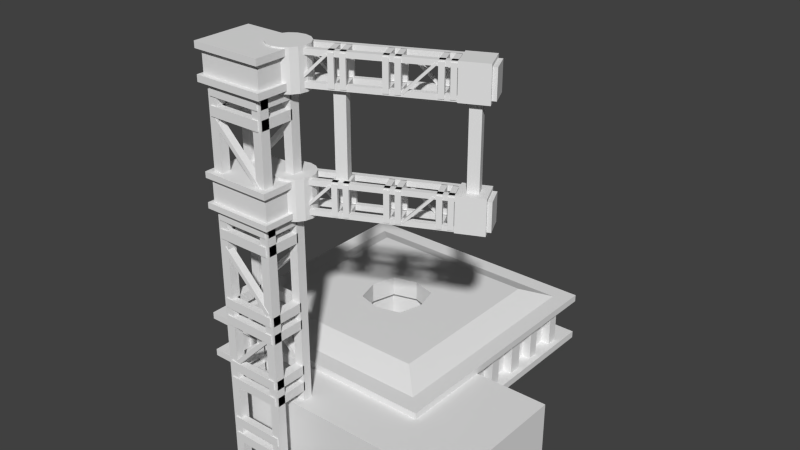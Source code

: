# Source: launchpad.blend  (saved by Blender 2.76.0; exported with 4.5.12 LTS)
import bpy
from mathutils import Matrix  # noqa: F401  (used for matrix-valued properties, if any)

bpy.ops.wm.read_factory_settings(use_empty=True)
scene = bpy.context.scene
scene.name = 'Scene'

# ---- collections
col_collection_1 = bpy.data.collections.new('Collection 1'); scene.collection.children.link(col_collection_1)

# ---- world
world_world = bpy.data.worlds.new('World'); scene.world = world_world
world_world.color = (0.05088, 0.05088, 0.05088)
world_world.use_sun_shadow = False
world_world.sun_shadow_jitter_overblur = 0.0
world_world.cycles.sampling_method = 'MANUAL'
world_world.cycles.sample_map_resolution = 256

# ---- meshes
me_cube_001 = bpy.data.meshes.new('Cube.001')
me_cube_001.from_pydata([(-8.0, -8.0, 2.0), (-8.0, -8.0, 5.131), (-8.0, 8.0, 2.0), (-8.0, 8.0, 5.131), (8.0, -8.0, 2.0), (8.0, -8.0, 5.131), (8.0, 8.0, 2.0), (8.0, 8.0, 5.131), (-8.0, -8.0, 2.44), (-8.0, -8.0, 4.692), (-8.0, 8.0, 4.692), (-8.0, 8.0, 2.44), (8.0, 8.0, 4.692), (8.0, 8.0, 2.44), (8.0, -8.0, 4.692), (8.0, -8.0, 2.44), (-7.06, -7.06, 2.44), (-7.06, -7.06, 4.692), (-7.06, 7.06, 4.692), (-7.06, 7.06, 2.44), (7.06, 7.06, 4.692), (7.06, 7.06, 2.44), (7.06, -7.06, 4.692), (7.06, -7.06, 2.44), (1.456, -7.731, 2.058), (1.456, -7.731, 4.944), (1.456, 7.731, 2.058), (1.456, 7.731, 4.944), (2.452, -7.731, 2.058), (2.452, -7.731, 4.944), (2.452, 7.731, 2.058), (2.452, 7.731, 4.944), (-0.3904, -7.731, 2.058), (-0.3904, -7.731, 4.944), (-0.3904, 7.731, 2.058), (-0.3904, 7.731, 4.944), (0.2608, -7.731, 2.058), (0.2608, -7.731, 4.944), (0.2608, 7.731, 2.058), (0.2608, 7.731, 4.944), (-5.893, 7.731, 4.944), (-5.893, 7.731, 2.058), (-5.893, -7.731, 4.944), (-5.893, -7.731, 2.058), (-6.544, 7.731, 4.944), (-6.544, 7.731, 2.058), (-6.544, -7.731, 4.944), (-6.544, -7.731, 2.058), (3.61, -7.731, 2.058), (3.61, -7.731, 4.944), (3.61, 7.731, 2.058), (3.61, 7.731, 4.944), (4.261, -7.731, 2.058), (4.261, -7.731, 4.944), (4.261, 7.731, 2.058), (4.261, 7.731, 4.944), (5.61, -7.731, 2.058), (5.61, -7.731, 4.944), (5.61, 7.731, 2.058), (5.61, 7.731, 4.944), (6.261, -7.731, 2.058), (6.261, -7.731, 4.944), (6.261, 7.731, 2.058), (6.261, 7.731, 4.944), (-4.39, -7.731, 2.058), (-4.39, -7.731, 4.944), (-4.39, 7.731, 2.058), (-4.39, 7.731, 4.944), (-3.739, -7.731, 2.058), (-3.739, -7.731, 4.944), (-3.739, 7.731, 2.058), (-3.739, 7.731, 4.944), (-2.39, -7.731, 2.058), (-2.39, -7.731, 4.944), (-2.39, 7.731, 2.058), (-2.39, 7.731, 4.944), (-1.739, -7.731, 2.058), (-1.739, -7.731, 4.944), (-1.739, 7.731, 2.058), (-1.739, 7.731, 4.944), (-7.84, -1.565, 2.058), (-7.84, -1.565, 4.944), (7.622, -1.565, 2.058), (7.622, -1.565, 4.944), (-7.84, -2.368, 2.058), (-7.84, -2.368, 4.944), (7.622, -2.368, 2.058), (7.622, -2.368, 4.944), (-7.84, 0.2817, 2.058), (-7.84, 0.2817, 4.944), (7.622, 0.2817, 2.058), (7.622, 0.2817, 4.944), (-7.84, -0.3695, 2.058), (-7.84, -0.3695, 4.944), (7.622, -0.3695, 2.058), (7.622, -0.3695, 4.944), (7.622, 5.784, 4.944), (7.622, 5.784, 2.058), (-7.84, 5.784, 4.944), (-7.84, 5.784, 2.058), (7.622, 6.435, 4.944), (7.622, 6.435, 2.058), (-7.84, 6.435, 4.944), (-7.84, 6.435, 2.058), (-7.84, -3.718, 2.058), (-7.84, -3.718, 4.944), (7.622, -3.718, 2.058), (7.622, -3.718, 4.944), (-7.84, -4.37, 2.058), (-7.84, -4.37, 4.944), (7.622, -4.37, 2.058), (7.622, -4.37, 4.944), (-7.84, -5.718, 2.058), (-7.84, -5.718, 4.944), (7.622, -5.718, 2.058), (7.622, -5.718, 4.944), (-7.84, -6.37, 2.058), (-7.84, -6.37, 4.944), (7.622, -6.37, 2.058), (7.622, -6.37, 4.944), (-7.84, 4.282, 2.058), (-7.84, 4.282, 4.944), (7.622, 4.282, 2.058), (7.622, 4.282, 4.944), (-7.84, 3.63, 2.058), (-7.84, 3.63, 4.944), (7.622, 3.63, 2.058), (7.622, 3.63, 4.944), (-7.84, 2.433, 2.058), (-7.84, 2.433, 4.944), (7.622, 2.433, 2.058), (7.622, 2.433, 4.944), (-7.84, 1.63, 2.058), (-7.84, 1.63, 4.944), (7.622, 1.63, 2.058), (7.622, 1.63, 4.944), (-4.417, -4.417, 2.312), (-4.417, -4.417, -0.3118), (-4.417, -5.583, 2.312), (-4.417, -5.583, -0.3118), (-5.583, -4.417, 2.312), (-5.583, -4.417, -0.3118), (-5.583, -5.583, 2.312), (-5.583, -5.583, -0.3118), (-5.573, 6.623, 2.312), (-5.573, 6.623, -0.3118), (-5.573, 5.457, 2.312), (-5.573, 5.457, -0.3118), (-6.738, 6.623, 2.312), (-6.738, 6.623, -0.3118), (-6.738, 5.457, 2.312), (-6.738, 5.457, -0.3118), (5.583, 6.747, 2.312), (5.583, 6.747, -0.3118), (5.583, 5.582, 2.312), (5.583, 5.582, -0.3118), (4.417, 6.747, 2.312), (4.417, 6.747, -0.3118), (4.417, 5.582, 2.312), (4.417, 5.582, -0.3118), (12.58, -2.442, 4.734), (12.58, -2.442, -0.3118), (12.58, -11.1, 4.734), (12.58, -11.1, -0.3118), (-2.578, -2.442, 4.734), (-2.578, -2.442, -0.3118), (-2.578, -11.1, 4.734), (-2.578, -11.1, -0.3118), (5.583, -0.4172, 2.312), (5.583, -0.4172, -0.3118), (5.583, -1.583, 2.312), (5.583, -1.583, -0.3118), (4.417, -0.4172, 2.312), (4.417, -0.4172, -0.3118), (4.417, -1.583, 2.312), (4.417, -1.583, -0.3118), (3.583, -0.4172, 2.312), (3.583, -0.4172, -0.3118), (3.583, -1.583, 2.312), (3.583, -1.583, -0.3118), (2.417, -0.4172, 2.312), (2.417, -0.4172, -0.3118), (2.417, -1.583, 2.312), (2.417, -1.583, -0.3118), (1.52, -1.52, 2.0), (1.52, 1.52, 2.0), (-1.52, -1.52, 2.0), (-1.52, 1.52, 2.0), (3.583, 6.747, 2.312), (3.583, 6.747, -0.3118), (3.583, 5.582, 2.312), (3.583, 5.582, -0.3118), (2.417, 6.747, 2.312), (2.417, 6.747, -0.3118), (2.417, 5.582, 2.312), (2.417, 5.582, -0.3118), (1.583, 6.747, 2.312), (1.583, 6.747, -0.3118), (1.583, 5.582, 2.312), (1.583, 5.582, -0.3118), (0.4172, 6.747, 2.312), (0.4172, 6.747, -0.3118), (0.4172, 5.582, 2.312), (0.4172, 5.582, -0.3118), (-5.573, 4.623, 2.312), (-5.573, 4.623, -0.3118), (-5.573, 3.457, 2.312), (-5.573, 3.457, -0.3118), (-6.738, 4.623, 2.312), (-6.738, 4.623, -0.3118), (-6.738, 3.457, 2.312), (-6.738, 3.457, -0.3118), (-5.573, 2.623, 2.312), (-5.573, 2.623, -0.3118), (-5.573, 1.457, 2.312), (-5.573, 1.457, -0.3118), (-6.738, 2.623, 2.312), (-6.738, 2.623, -0.3118), (-6.738, 1.457, 2.312), (-6.738, 1.457, -0.3118), (-1.512, -1.512, 5.131), (-1.512, 1.512, 5.131), (1.512, 1.512, 5.131), (1.512, -1.512, 5.131), (0.2608, 2.604, 4.944), (0.2608, 2.604, 2.058), (0.2608, -3.01, 4.944), (0.2608, -3.285, 2.058), (2.771, 0.2817, 4.944), (2.771, 0.2817, 2.058), (-0.3904, -2.577, 4.944), (-0.3904, 2.577, 4.944), (-0.3904, 2.577, 2.058), (-0.3904, -2.577, 2.058), (-1.739, 2.577, 4.944), (-1.739, -2.577, 4.944), (-1.739, -2.577, 2.058), (-1.739, 2.577, 2.058), (1.456, -2.577, 4.944), (1.456, 2.577, 4.944), (1.456, 2.577, 2.058), (1.456, -2.577, 2.058), (2.468, 1.63, 4.944), (-2.686, 1.63, 4.944), (-2.686, 1.63, 2.058), (2.468, 1.63, 2.058), (2.468, -0.3695, 4.944), (-2.686, -0.3695, 4.944), (-2.686, -0.3695, 2.058), (2.468, -0.3695, 2.058), (-3.004, 0.2817, 2.058), (-3.004, 0.2817, 4.944), (-2.578, -1.565, 4.944), (2.576, -1.565, 4.944), (2.576, -1.565, 2.058), (-2.578, -1.565, 2.058), (1.517, -1.517, 2.586), (1.514, -1.514, 4.545), (1.517, 1.517, 2.586), (1.514, 1.514, 4.545), (-1.517, -1.517, 2.586), (-1.514, -1.514, 4.545), (-1.517, 1.517, 2.586), (-1.514, 1.514, 4.545), (1.788, -1.788, 2.586), (1.785, -1.785, 4.545), (1.788, 1.788, 2.586), (1.785, 1.785, 4.545), (-1.788, -1.788, 2.586), (-1.785, -1.785, 4.545), (-1.788, 1.788, 2.586), (-1.785, 1.785, 4.545), (-1.316, -10.55, 4.557), (-1.316, -10.55, 23.01), (-1.316, -9.987, 4.557), (-1.316, -9.987, 23.01), (-0.7566, -10.55, 4.557), (-0.7566, -10.55, 23.01), (-0.7566, -9.987, 4.557), (-0.7566, -9.987, 23.01), (1.684, -10.55, 4.557), (1.684, -10.55, 23.01), (1.684, -9.987, 4.557), (1.684, -9.987, 23.01), (2.243, -10.55, 4.557), (2.243, -10.55, 23.01), (2.243, -9.987, 4.557), (2.243, -9.987, 23.01), (-1.316, -12.55, -0.2554), (-1.316, -12.55, 23.01), (-1.316, -11.99, -0.2554), (-1.316, -11.99, 23.01), (-0.7566, -12.55, -0.2554), (-0.7566, -12.55, 23.01), (-0.7566, -11.99, -0.2554), (-0.7566, -11.99, 23.01), (1.684, -12.55, -0.2554), (1.684, -12.55, 23.01), (1.684, -11.99, -0.2554), (1.684, -11.99, 23.01), (2.243, -12.55, -0.2554), (2.243, -12.55, 23.01), (2.243, -11.99, -0.2554), (2.243, -11.99, 23.01), (-1.316, -10.47, 5.359), (-1.316, -12.47, 5.359), (-1.316, -10.47, 5.918), (-1.316, -12.47, 5.918), (-0.7566, -10.47, 5.359), (-0.7566, -12.47, 5.359), (-0.7566, -10.47, 5.918), (-0.7566, -12.47, 5.918), (1.684, -10.47, 5.359), (1.684, -12.47, 5.359), (1.684, -10.47, 5.918), (1.684, -12.47, 5.918), (2.243, -10.47, 5.359), (2.243, -12.47, 5.359), (2.243, -10.47, 5.918), (2.243, -12.47, 5.918), (-1.316, -10.47, 6.415), (-1.316, -12.47, 6.415), (-1.316, -10.47, 6.974), (-1.316, -12.47, 6.974), (-0.7566, -10.47, 6.415), (-0.7566, -12.47, 6.415), (-0.7566, -10.47, 6.974), (-0.7566, -12.47, 6.974), (1.684, -10.47, 6.415), (1.684, -12.47, 6.415), (1.684, -10.47, 6.974), (1.684, -12.47, 6.974), (2.243, -10.47, 6.415), (2.243, -12.47, 6.415), (2.243, -10.47, 6.974), (2.243, -12.47, 6.974), (-1.316, -10.47, 9.299), (-1.316, -12.47, 9.299), (-1.316, -10.47, 9.858), (-1.316, -12.47, 9.858), (-0.7566, -10.47, 9.299), (-0.7566, -12.47, 9.299), (-0.7566, -10.47, 9.858), (-0.7566, -12.47, 9.858), (1.684, -10.47, 9.299), (1.684, -12.47, 9.299), (1.684, -10.47, 9.858), (1.684, -12.47, 9.858), (2.243, -10.47, 9.299), (2.243, -12.47, 9.299), (2.243, -10.47, 9.858), (2.243, -12.47, 9.858), (-1.316, -10.47, 10.36), (-1.316, -12.47, 10.36), (-1.316, -10.47, 10.91), (-1.316, -12.47, 10.91), (-0.7566, -10.47, 10.36), (-0.7566, -12.47, 10.36), (-0.7566, -10.47, 10.91), (-0.7566, -12.47, 10.91), (1.684, -10.47, 10.36), (1.684, -12.47, 10.36), (1.684, -10.47, 10.91), (1.684, -12.47, 10.91), (2.243, -10.47, 10.36), (2.243, -12.47, 10.36), (2.243, -10.47, 10.91), (2.243, -12.47, 10.91), (-1.316, -10.47, 14.46), (-1.316, -12.47, 14.46), (-1.316, -10.47, 15.02), (-1.316, -12.47, 15.02), (-0.7566, -10.47, 14.46), (-0.7566, -12.47, 14.46), (-0.7566, -10.47, 15.02), (-0.7566, -12.47, 15.02), (1.684, -10.47, 14.46), (1.684, -12.47, 14.46), (1.684, -10.47, 15.02), (1.684, -12.47, 15.02), (2.243, -10.47, 14.46), (2.243, -12.47, 14.46), (2.243, -10.47, 15.02), (2.243, -12.47, 15.02), (-1.316, -10.47, 15.51), (-1.316, -12.47, 15.51), (-1.316, -10.47, 16.07), (-1.316, -12.47, 16.07), (-0.7566, -10.47, 15.51), (-0.7566, -12.47, 15.51), (-0.7566, -10.47, 16.07), (-0.7566, -12.47, 16.07), (1.684, -10.47, 15.51), (1.684, -12.47, 15.51), (1.684, -10.47, 16.07), (1.684, -12.47, 16.07), (2.243, -10.47, 15.51), (2.243, -12.47, 15.51), (2.243, -10.47, 16.07), (2.243, -12.47, 16.07), (-1.157, -12.62, 5.359), (2.085, -12.62, 5.359), (-1.157, -12.62, 5.918), (2.085, -12.62, 5.918), (-1.157, -12.2, 5.359), (2.085, -12.2, 5.359), (-1.157, -12.2, 5.918), (2.085, -12.2, 5.918), (-1.157, -10.34, 5.359), (2.085, -10.34, 5.359), (-1.157, -10.34, 5.918), (2.085, -10.34, 5.918), (-1.157, -9.91, 5.359), (2.085, -9.91, 5.359), (-1.157, -9.91, 5.918), (2.085, -9.91, 5.918), (-1.157, -12.62, 6.415), (2.085, -12.62, 6.415), (-1.157, -12.62, 6.974), (2.085, -12.62, 6.974), (-1.157, -12.2, 6.415), (2.085, -12.2, 6.415), (-1.157, -12.2, 6.974), (2.085, -12.2, 6.974), (-1.157, -10.34, 6.415), (2.085, -10.34, 6.415), (-1.157, -10.34, 6.974), (2.085, -10.34, 6.974), (-1.157, -9.91, 6.415), (2.085, -9.91, 6.415), (-1.157, -9.91, 6.974), (2.085, -9.91, 6.974), (-1.157, -12.62, 9.296), (2.085, -12.62, 9.296), (-1.157, -12.62, 9.855), (2.085, -12.62, 9.855), (-1.157, -12.2, 9.296), (2.085, -12.2, 9.296), (-1.157, -12.2, 9.855), (2.085, -12.2, 9.855), (-1.157, -10.34, 9.296), (2.085, -10.34, 9.296), (-1.157, -10.34, 9.855), (2.085, -10.34, 9.855), (-1.157, -9.91, 9.296), (2.085, -9.91, 9.296), (-1.157, -9.91, 9.855), (2.085, -9.91, 9.855), (-1.157, -12.62, 10.35), (2.085, -12.62, 10.35), (-1.157, -12.62, 10.91), (2.085, -12.62, 10.91), (-1.157, -12.2, 10.35), (2.085, -12.2, 10.35), (-1.157, -12.2, 10.91), (2.085, -12.2, 10.91), (-1.157, -10.34, 10.35), (2.085, -10.34, 10.35), (-1.157, -10.34, 10.91), (2.085, -10.34, 10.91), (-1.157, -9.91, 10.35), (2.085, -9.91, 10.35), (-1.157, -9.91, 10.91), (2.085, -9.91, 10.91), (-1.157, -12.62, 14.45), (2.085, -12.62, 14.45), (-1.157, -12.62, 15.01), (2.085, -12.62, 15.01), (-1.157, -12.2, 14.45), (2.085, -12.2, 14.45), (-1.157, -12.2, 15.01), (2.085, -12.2, 15.01), (-1.157, -10.34, 14.45), (2.085, -10.34, 14.45), (-1.157, -10.34, 15.01), (2.085, -10.34, 15.01), (-1.157, -9.91, 14.45), (2.085, -9.91, 14.45), (-1.157, -9.91, 15.01), (2.085, -9.91, 15.01), (-1.157, -12.62, 15.51), (2.085, -12.62, 15.51), (-1.157, -12.62, 16.07), (2.085, -12.62, 16.07), (-1.157, -12.2, 15.51), (2.085, -12.2, 15.51), (-1.157, -12.2, 16.07), (2.085, -12.2, 16.07), (-1.157, -10.34, 15.51), (2.085, -10.34, 15.51), (-1.157, -10.34, 16.07), (2.085, -10.34, 16.07), (-1.157, -9.91, 15.51), (2.085, -9.91, 15.51), (-1.157, -9.91, 16.07), (2.085, -9.91, 16.07), (-1.092, -10.34, 9.533), (1.799, -10.34, 6.642), (-0.8386, -10.34, 9.644), (2.053, -10.34, 6.753), (-1.092, -9.91, 9.533), (1.799, -9.91, 6.642), (-0.8386, -9.91, 9.644), (2.053, -9.91, 6.753), (1.871, -12.58, 9.715), (-1.02, -12.58, 6.824), (1.981, -12.58, 9.462), (-0.9101, -12.58, 6.571), (1.871, -12.16, 9.715), (-1.02, -12.16, 6.824), (1.981, -12.16, 9.462), (-0.9101, -12.16, 6.571), (1.871, -12.16, 10.9), (-1.02, -12.16, 13.79), (1.981, -12.16, 11.15), (-0.9101, -12.16, 14.04), (1.871, -12.58, 10.9), (-1.02, -12.58, 13.79), (1.981, -12.58, 11.15), (-0.9101, -12.58, 14.04), (2.053, -9.91, 13.86), (-0.8386, -9.91, 10.97), (1.799, -9.91, 13.97), (-1.092, -9.91, 11.08), (2.053, -10.34, 13.86), (-0.8386, -10.34, 10.97), (1.799, -10.34, 13.97), (-1.092, -10.34, 11.08), (-1.316, -10.47, 21.16), (-1.316, -12.47, 21.16), (-1.316, -10.47, 21.72), (-1.316, -12.47, 21.72), (-0.7566, -10.47, 21.16), (-0.7566, -12.47, 21.16), (-0.7566, -10.47, 21.72), (-0.7566, -12.47, 21.72), (1.684, -10.47, 21.16), (1.684, -12.47, 21.16), (1.684, -10.47, 21.72), (1.684, -12.47, 21.72), (2.243, -10.47, 21.16), (2.243, -12.47, 21.16), (2.243, -10.47, 21.72), (2.243, -12.47, 21.72), (-1.316, -10.47, 22.22), (-1.316, -12.47, 22.22), (-1.316, -10.47, 22.78), (-1.316, -12.47, 22.78), (-0.7566, -10.47, 22.22), (-0.7566, -12.47, 22.22), (-0.7566, -10.47, 22.78), (-0.7566, -12.47, 22.78), (1.684, -10.47, 22.22), (1.684, -12.47, 22.22), (1.684, -10.47, 22.78), (1.684, -12.47, 22.78), (2.243, -10.47, 22.22), (2.243, -12.47, 22.22), (2.243, -10.47, 22.78), (2.243, -12.47, 22.78), (-1.157, -12.62, 21.15), (2.085, -12.62, 21.15), (-1.157, -12.62, 21.71), (2.085, -12.62, 21.71), (-1.157, -12.2, 21.15), (2.085, -12.2, 21.15), (-1.157, -12.2, 21.71), (2.085, -12.2, 21.71), (-1.157, -10.34, 21.15), (2.085, -10.34, 21.15), (-1.157, -10.34, 21.71), (2.085, -10.34, 21.71), (-1.157, -9.91, 21.15), (2.085, -9.91, 21.15), (-1.157, -9.91, 21.71), (2.085, -9.91, 21.71), (-1.157, -12.62, 22.21), (2.085, -12.62, 22.21), (-1.157, -12.62, 22.77), (2.085, -12.62, 22.77), (-1.157, -12.2, 22.21), (2.085, -12.2, 22.21), (-1.157, -12.2, 22.77), (2.085, -12.2, 22.77), (-1.157, -10.34, 22.21), (2.085, -10.34, 22.21), (-1.157, -10.34, 22.77), (2.085, -10.34, 22.77), (-1.157, -9.91, 22.21), (2.085, -9.91, 22.21), (-1.157, -9.91, 22.77), (2.085, -9.91, 22.77), (1.871, -12.16, 17.93), (-1.02, -12.16, 20.82), (1.981, -12.16, 18.18), (-0.9101, -12.16, 21.07), (1.871, -12.58, 17.93), (-1.02, -12.58, 20.82), (1.981, -12.58, 18.18), (-0.9101, -12.58, 21.07), (2.053, -9.91, 20.89), (-0.8386, -9.91, 18.0), (1.799, -9.91, 21.0), (-1.092, -9.91, 18.11), (2.053, -10.34, 20.89), (-0.8386, -10.34, 18.0), (1.799, -10.34, 21.0), (-1.092, -10.34, 18.11), (1.952, -9.596, 18.17), (9.275, -6.16, 18.17), (1.822, -9.32, 18.17), (9.145, -5.884, 18.17), (1.952, -9.596, 17.86), (9.275, -6.16, 17.86), (1.822, -9.32, 17.86), (9.145, -5.884, 17.86), (1.952, -9.596, 16.53), (9.275, -6.16, 16.53), (1.822, -9.32, 16.53), (9.145, -5.884, 16.53), (1.952, -9.596, 16.23), (9.275, -6.16, 16.23), (1.822, -9.32, 16.23), (9.145, -5.884, 16.23), (2.415, -10.58, 18.17), (9.738, -7.148, 18.17), (2.286, -10.31, 18.17), (9.609, -6.872, 18.17), (2.415, -10.58, 17.86), (9.738, -7.148, 17.86), (2.286, -10.31, 17.86), (9.609, -6.872, 17.86), (2.415, -10.58, 16.53), (9.738, -7.148, 16.53), (2.286, -10.31, 16.53), (9.609, -6.872, 16.53), (2.415, -10.58, 16.23), (9.738, -7.148, 16.23), (2.286, -10.31, 16.23), (9.609, -6.872, 16.23), (3.584, -8.785, 18.17), (4.047, -9.773, 18.17), (3.86, -8.656, 18.17), (4.323, -9.643, 18.17), (3.584, -8.785, 17.86), (4.047, -9.773, 17.86), (3.86, -8.656, 17.86), (4.323, -9.643, 17.86), (3.584, -8.785, 16.53), (4.047, -9.773, 16.53), (3.86, -8.656, 16.53), (4.323, -9.643, 16.53), (3.584, -8.785, 16.23), (4.047, -9.773, 16.23), (3.86, -8.656, 16.23), (4.323, -9.643, 16.23), (4.106, -8.541, 18.17), (4.569, -9.528, 18.17), (4.382, -8.411, 18.17), (4.845, -9.399, 18.17), (4.106, -8.541, 17.86), (4.569, -9.528, 17.86), (4.382, -8.411, 17.86), (4.845, -9.399, 17.86), (4.106, -8.541, 16.53), (4.569, -9.528, 16.53), (4.382, -8.411, 16.53), (4.845, -9.399, 16.53), (4.106, -8.541, 16.23), (4.569, -9.528, 16.23), (4.382, -8.411, 16.23), (4.845, -9.399, 16.23), (5.968, -7.667, 18.17), (6.432, -8.654, 18.17), (6.244, -7.537, 18.17), (6.708, -8.525, 18.17), (5.968, -7.667, 17.86), (6.432, -8.654, 17.86), (6.244, -7.537, 17.86), (6.708, -8.525, 17.86), (5.968, -7.667, 16.53), (6.432, -8.654, 16.53), (6.244, -7.537, 16.53), (6.708, -8.525, 16.53), (5.968, -7.667, 16.23), (6.432, -8.654, 16.23), (6.244, -7.537, 16.23), (6.708, -8.525, 16.23), (6.49, -7.422, 18.17), (6.953, -8.41, 18.17), (6.766, -7.293, 18.17), (7.229, -8.28, 18.17), (6.49, -7.422, 17.86), (6.953, -8.41, 17.86), (6.766, -7.293, 17.86), (7.229, -8.28, 17.86), (6.49, -7.422, 16.53), (6.953, -8.41, 16.53), (6.766, -7.293, 16.53), (7.229, -8.28, 16.53), (6.49, -7.422, 16.23), (6.953, -8.41, 16.23), (6.766, -7.293, 16.23), (7.229, -8.28, 16.23), (4.081, -9.848, 18.08), (4.081, -9.848, 16.31), (4.357, -9.719, 18.08), (4.357, -9.719, 16.31), (3.982, -9.638, 18.08), (3.982, -9.638, 16.31), (4.258, -9.508, 18.08), (4.258, -9.508, 16.31), (3.551, -8.719, 18.08), (3.551, -8.719, 16.31), (3.827, -8.589, 18.08), (3.827, -8.589, 16.31), (3.453, -8.508, 18.08), (3.453, -8.508, 16.31), (3.729, -8.379, 18.08), (3.729, -8.379, 16.31), (4.603, -9.603, 18.08), (4.603, -9.603, 16.31), (4.879, -9.474, 18.08), (4.879, -9.474, 16.31), (4.504, -9.393, 18.08), (4.504, -9.393, 16.31), (4.78, -9.263, 18.08), (4.78, -9.263, 16.31), (4.073, -8.474, 18.08), (4.073, -8.474, 16.31), (4.349, -8.344, 18.08), (4.349, -8.344, 16.31), (3.974, -8.264, 18.08), (3.974, -8.264, 16.31), (4.25, -8.134, 18.08), (4.25, -8.134, 16.31), (6.463, -8.731, 18.08), (6.463, -8.731, 16.31), (6.739, -8.601, 18.08), (6.739, -8.601, 16.31), (6.364, -8.52, 18.08), (6.364, -8.52, 16.31), (6.64, -8.391, 18.08), (6.64, -8.391, 16.31), (5.933, -7.601, 18.08), (5.933, -7.601, 16.31), (6.209, -7.472, 18.08), (6.209, -7.472, 16.31), (5.835, -7.391, 18.08), (5.835, -7.391, 16.31), (6.111, -7.261, 18.08), (6.111, -7.261, 16.31), (6.985, -8.486, 18.08), (6.985, -8.486, 16.31), (7.261, -8.356, 18.08), (7.261, -8.356, 16.31), (6.886, -8.275, 18.08), (6.886, -8.275, 16.31), (7.162, -8.146, 18.08), (7.162, -8.146, 16.31), (6.455, -7.356, 18.08), (6.455, -7.356, 16.31), (6.731, -7.227, 18.08), (6.731, -7.227, 16.31), (6.356, -7.146, 18.08), (6.356, -7.146, 16.31), (6.632, -7.017, 18.08), (6.632, -7.017, 16.31), (2.447, -10.33, 16.43), (3.874, -9.665, 18.01), (2.572, -10.28, 16.37), (3.999, -9.606, 17.94), (2.546, -10.55, 16.43), (3.973, -9.875, 18.01), (2.671, -10.49, 16.37), (4.098, -9.817, 17.94), (3.389, -8.538, 16.33), (1.961, -9.208, 17.91), (3.443, -8.513, 16.47), (2.016, -9.182, 18.04), (3.488, -8.749, 16.33), (2.06, -9.418, 17.91), (3.542, -8.723, 16.47), (2.115, -9.393, 18.04), (8.344, -6.552, 18.17), (8.807, -7.54, 18.17), (8.62, -6.423, 18.17), (9.083, -7.41, 18.17), (8.344, -6.552, 17.86), (8.807, -7.54, 17.86), (8.62, -6.423, 17.86), (9.083, -7.41, 17.86), (8.344, -6.552, 16.53), (8.807, -7.54, 16.53), (8.62, -6.423, 16.53), (9.083, -7.41, 16.53), (8.344, -6.552, 16.23), (8.807, -7.54, 16.23), (8.62, -6.423, 16.23), (9.083, -7.41, 16.23), (8.865, -6.308, 18.17), (9.329, -7.295, 18.17), (9.141, -6.178, 18.17), (9.605, -7.166, 18.17), (8.865, -6.308, 17.86), (9.329, -7.295, 17.86), (9.141, -6.178, 17.86), (9.605, -7.166, 17.86), (8.865, -6.308, 16.53), (9.329, -7.295, 16.53), (9.141, -6.178, 16.53), (9.605, -7.166, 16.53), (8.865, -6.308, 16.23), (9.329, -7.295, 16.23), (9.141, -6.178, 16.23), (9.605, -7.166, 16.23), (8.839, -7.616, 18.08), (8.839, -7.616, 16.31), (9.115, -7.487, 18.08), (9.115, -7.487, 16.31), (8.74, -7.406, 18.08), (8.74, -7.406, 16.31), (9.016, -7.276, 18.08), (9.016, -7.276, 16.31), (8.309, -6.487, 18.08), (8.309, -6.487, 16.31), (8.585, -6.357, 18.08), (8.585, -6.357, 16.31), (8.21, -6.276, 18.08), (8.21, -6.276, 16.31), (8.486, -6.147, 18.08), (8.486, -6.147, 16.31), (9.36, -7.371, 18.08), (9.36, -7.371, 16.31), (9.636, -7.242, 18.08), (9.636, -7.242, 16.31), (9.261, -7.161, 18.08), (9.261, -7.161, 16.31), (9.537, -7.031, 18.08), (9.537, -7.031, 16.31), (8.83, -6.242, 18.08), (8.83, -6.242, 16.31), (9.106, -6.113, 18.08), (9.106, -6.113, 16.31), (8.732, -6.032, 18.08), (8.732, -6.032, 16.31), (9.008, -5.902, 18.08), (9.008, -5.902, 16.31), (7.14, -8.133, 16.43), (8.567, -7.463, 18.01), (7.265, -8.074, 16.37), (8.692, -7.405, 17.94), (7.238, -8.343, 16.43), (8.666, -7.674, 18.01), (7.363, -8.285, 16.37), (8.791, -7.615, 17.94), (8.081, -6.337, 16.33), (6.654, -7.006, 17.91), (8.136, -6.311, 16.47), (6.709, -6.981, 18.04), (8.18, -6.547, 16.33), (6.753, -7.217, 17.91), (8.235, -6.521, 16.47), (6.807, -7.191, 18.04), (-1.627, -12.89, 16.12), (-1.627, -12.89, 18.17), (-1.627, -9.396, 16.12), (-1.627, -9.396, 18.17), (2.555, -12.89, 16.12), (2.555, -12.89, 18.17), (2.555, -9.396, 16.12), (2.555, -9.396, 18.17), (-1.627, -12.89, 22.87), (-1.627, -12.89, 24.92), (-1.627, -9.396, 22.87), (-1.627, -9.396, 24.92), (2.555, -12.89, 22.87), (2.555, -12.89, 24.92), (2.555, -9.396, 22.87), (2.555, -9.396, 24.92), (1.889, -8.971, 25.0), (1.889, -8.971, 22.69), (1.889, -8.971, 15.99), (1.889, -8.971, 18.3), (2.33, -9.059, 15.99), (2.33, -9.059, 18.3), (2.705, -9.309, 15.99), (2.705, -9.309, 18.3), (2.955, -9.683, 15.99), (2.955, -9.683, 18.3), (3.043, -10.12, 15.99), (3.043, -10.12, 18.3), (2.955, -10.57, 15.99), (2.955, -10.57, 18.3), (2.705, -10.94, 15.99), (2.705, -10.94, 18.3), (2.33, -11.19, 15.99), (2.33, -11.19, 18.3), (1.889, -11.28, 15.99), (1.889, -11.28, 18.3), (1.448, -11.19, 15.99), (1.448, -11.19, 18.3), (1.073, -10.94, 15.99), (1.073, -10.94, 18.3), (0.8232, -10.57, 15.99), (0.8232, -10.57, 18.3), (0.7354, -10.12, 15.99), (0.7354, -10.12, 18.3), (0.8232, -9.683, 15.99), (0.8232, -9.683, 18.3), (1.073, -9.309, 15.99), (1.073, -9.309, 18.3), (1.448, -9.059, 15.99), (1.448, -9.059, 18.3), (2.33, -9.059, 22.69), (2.33, -9.059, 25.0), (2.705, -9.309, 22.69), (2.705, -9.309, 25.0), (2.955, -9.683, 22.69), (2.955, -9.683, 25.0), (3.043, -10.12, 22.69), (3.043, -10.12, 25.0), (2.955, -10.57, 22.69), (2.955, -10.57, 25.0), (2.705, -10.94, 22.69), (2.705, -10.94, 25.0), (2.33, -11.19, 22.69), (2.33, -11.19, 25.0), (1.889, -11.28, 22.69), (1.889, -11.28, 25.0), (1.448, -11.19, 22.69), (1.448, -11.19, 25.0), (1.073, -10.94, 22.69), (1.073, -10.94, 25.0), (0.8232, -10.57, 22.69), (0.8232, -10.57, 25.0), (0.7354, -10.12, 22.69), (0.7354, -10.12, 25.0), (0.8232, -9.683, 22.69), (0.8232, -9.683, 25.0), (1.073, -9.309, 22.69), (1.073, -9.309, 25.0), (1.448, -9.059, 22.69), (1.448, -9.059, 25.0), (-1.627, -12.89, 16.46), (-1.627, -12.89, 17.82), (-1.627, -9.396, 17.82), (-1.627, -9.396, 16.46), (2.555, -9.396, 17.82), (2.555, -9.396, 16.46), (2.555, -12.89, 17.82), (2.555, -12.89, 16.46), (-1.627, -12.89, 23.25), (-1.627, -12.89, 24.55), (-1.627, -9.396, 24.55), (-1.627, -9.396, 23.25), (2.555, -9.396, 24.55), (2.555, -9.396, 23.25), (2.555, -12.89, 24.55), (2.555, -12.89, 23.25), (-1.427, -12.64, 16.46), (-1.427, -12.64, 17.82), (-1.427, -9.647, 17.82), (-1.427, -9.647, 16.46), (2.355, -9.647, 17.82), (2.355, -9.647, 16.46), (2.355, -12.64, 17.82), (2.355, -12.64, 16.46), (-1.427, -12.64, 23.25), (-1.427, -12.64, 24.55), (-1.427, -9.647, 24.55), (-1.427, -9.647, 23.25), (2.355, -9.647, 24.55), (2.355, -9.647, 23.25), (2.355, -12.64, 24.55), (2.355, -12.64, 23.25), (1.952, -9.596, 24.86), (9.275, -6.16, 24.86), (1.822, -9.32, 24.86), (9.145, -5.884, 24.86), (1.952, -9.596, 24.55), (9.275, -6.16, 24.55), (1.822, -9.32, 24.55), (9.145, -5.884, 24.55), (1.952, -9.596, 23.22), (9.275, -6.16, 23.22), (1.822, -9.32, 23.22), (9.145, -5.884, 23.22), (1.952, -9.596, 22.91), (9.275, -6.16, 22.91), (1.822, -9.32, 22.91), (9.145, -5.884, 22.91), (2.415, -10.58, 24.86), (9.738, -7.148, 24.86), (2.286, -10.31, 24.86), (9.609, -6.872, 24.86), (2.415, -10.58, 24.55), (9.738, -7.148, 24.55), (2.286, -10.31, 24.55), (9.609, -6.872, 24.55), (2.415, -10.58, 23.22), (9.738, -7.148, 23.22), (2.286, -10.31, 23.22), (9.609, -6.872, 23.22), (2.415, -10.58, 22.91), (9.738, -7.148, 22.91), (2.286, -10.31, 22.91), (9.609, -6.872, 22.91), (3.584, -8.785, 24.86), (4.047, -9.773, 24.86), (3.86, -8.656, 24.86), (4.323, -9.643, 24.86), (3.584, -8.785, 24.55), (4.047, -9.773, 24.55), (3.86, -8.656, 24.55), (4.323, -9.643, 24.55), (3.584, -8.785, 23.22), (4.047, -9.773, 23.22), (3.86, -8.656, 23.22), (4.323, -9.643, 23.22), (3.584, -8.785, 22.91), (4.047, -9.773, 22.91), (3.86, -8.656, 22.91), (4.323, -9.643, 22.91), (4.106, -8.541, 24.86), (4.569, -9.528, 24.86), (4.382, -8.411, 24.86), (4.845, -9.399, 24.86), (4.106, -8.541, 24.55), (4.569, -9.528, 24.55), (4.382, -8.411, 24.55), (4.845, -9.399, 24.55), (4.106, -8.541, 23.22), (4.569, -9.528, 23.22), (4.382, -8.411, 23.22), (4.845, -9.399, 23.22), (4.106, -8.541, 22.91), (4.569, -9.528, 22.91), (4.382, -8.411, 22.91), (4.845, -9.399, 22.91), (5.968, -7.667, 24.86), (6.432, -8.654, 24.86), (6.244, -7.537, 24.86), (6.708, -8.525, 24.86), (5.968, -7.667, 24.55), (6.432, -8.654, 24.55), (6.244, -7.537, 24.55), (6.708, -8.525, 24.55), (5.968, -7.667, 23.22), (6.432, -8.654, 23.22), (6.244, -7.537, 23.22), (6.708, -8.525, 23.22), (5.968, -7.667, 22.91), (6.432, -8.654, 22.91), (6.244, -7.537, 22.91), (6.708, -8.525, 22.91), (6.49, -7.422, 24.86), (6.953, -8.41, 24.86), (6.766, -7.293, 24.86), (7.229, -8.28, 24.86), (6.49, -7.422, 24.55), (6.953, -8.41, 24.55), (6.766, -7.293, 24.55), (7.229, -8.28, 24.55), (6.49, -7.422, 23.22), (6.953, -8.41, 23.22), (6.766, -7.293, 23.22), (7.229, -8.28, 23.22), (6.49, -7.422, 22.91), (6.953, -8.41, 22.91), (6.766, -7.293, 22.91), (7.229, -8.28, 22.91), (4.081, -9.848, 24.77), (4.081, -9.848, 23.0), (4.357, -9.719, 24.77), (4.357, -9.719, 23.0), (3.982, -9.638, 24.77), (3.982, -9.638, 23.0), (4.258, -9.508, 24.77), (4.258, -9.508, 23.0), (3.551, -8.719, 24.77), (3.551, -8.719, 23.0), (3.827, -8.589, 24.77), (3.827, -8.589, 23.0), (3.453, -8.508, 24.77), (3.453, -8.508, 23.0), (3.729, -8.379, 24.77), (3.729, -8.379, 23.0), (4.603, -9.603, 24.77), (4.603, -9.603, 23.0), (4.879, -9.474, 24.77), (4.879, -9.474, 23.0), (4.504, -9.393, 24.77), (4.504, -9.393, 23.0), (4.78, -9.263, 24.77), (4.78, -9.263, 23.0), (4.073, -8.474, 24.77), (4.073, -8.474, 23.0), (4.349, -8.344, 24.77), (4.349, -8.344, 23.0), (3.974, -8.264, 24.77), (3.974, -8.264, 23.0), (4.25, -8.134, 24.77), (4.25, -8.134, 23.0), (6.463, -8.731, 24.77), (6.463, -8.731, 23.0), (6.739, -8.601, 24.77), (6.739, -8.601, 23.0), (6.364, -8.52, 24.77), (6.364, -8.52, 23.0), (6.64, -8.391, 24.77), (6.64, -8.391, 23.0), (5.933, -7.601, 24.77), (5.933, -7.601, 23.0), (6.209, -7.472, 24.77), (6.209, -7.472, 23.0), (5.835, -7.391, 24.77), (5.835, -7.391, 23.0), (6.111, -7.261, 24.77), (6.111, -7.261, 23.0), (6.985, -8.486, 24.77), (6.985, -8.486, 23.0), (7.261, -8.356, 24.77), (7.261, -8.356, 23.0), (6.886, -8.275, 24.77), (6.886, -8.275, 23.0), (7.162, -8.146, 24.77), (7.162, -8.146, 23.0), (6.455, -7.356, 24.77), (6.455, -7.356, 23.0), (6.731, -7.227, 24.77), (6.731, -7.227, 23.0), (6.356, -7.146, 24.77), (6.356, -7.146, 23.0), (6.632, -7.017, 24.77), (6.632, -7.017, 23.0), (2.447, -10.33, 23.12), (3.874, -9.665, 24.69), (2.572, -10.28, 23.06), (3.999, -9.606, 24.63), (2.546, -10.55, 23.12), (3.973, -9.875, 24.69), (2.671, -10.49, 23.06), (4.098, -9.817, 24.63), (3.389, -8.538, 23.02), (1.961, -9.208, 24.6), (3.443, -8.513, 23.16), (2.016, -9.182, 24.73), (3.488, -8.749, 23.02), (2.06, -9.418, 24.6), (3.542, -8.723, 23.16), (2.115, -9.393, 24.73), (8.344, -6.552, 24.86), (8.807, -7.54, 24.86), (8.62, -6.423, 24.86), (9.083, -7.41, 24.86), (8.344, -6.552, 24.55), (8.807, -7.54, 24.55), (8.62, -6.423, 24.55), (9.083, -7.41, 24.55), (8.344, -6.552, 23.22), (8.807, -7.54, 23.22), (8.62, -6.423, 23.22), (9.083, -7.41, 23.22), (8.344, -6.552, 22.91), (8.807, -7.54, 22.91), (8.62, -6.423, 22.91), (9.083, -7.41, 22.91), (8.865, -6.308, 24.86), (9.329, -7.295, 24.86), (9.141, -6.178, 24.86), (9.605, -7.166, 24.86), (8.865, -6.308, 24.55), (9.329, -7.295, 24.55), (9.141, -6.178, 24.55), (9.605, -7.166, 24.55), (8.865, -6.308, 23.22), (9.329, -7.295, 23.22), (9.141, -6.178, 23.22), (9.605, -7.166, 23.22), (8.865, -6.308, 22.91), (9.329, -7.295, 22.91), (9.141, -6.178, 22.91), (9.605, -7.166, 22.91), (8.839, -7.616, 24.77), (8.839, -7.616, 23.0), (9.115, -7.487, 24.77), (9.115, -7.487, 23.0), (8.74, -7.406, 24.77), (8.74, -7.406, 23.0), (9.016, -7.276, 24.77), (9.016, -7.276, 23.0), (8.309, -6.487, 24.77), (8.309, -6.487, 23.0), (8.585, -6.357, 24.77), (8.585, -6.357, 23.0), (8.21, -6.276, 24.77), (8.21, -6.276, 23.0), (8.486, -6.147, 24.77), (8.486, -6.147, 23.0), (9.36, -7.371, 24.77), (9.36, -7.371, 23.0), (9.636, -7.242, 24.77), (9.636, -7.242, 23.0), (9.261, -7.161, 24.77), (9.261, -7.161, 23.0), (9.537, -7.031, 24.77), (9.537, -7.031, 23.0), (8.83, -6.242, 24.77), (8.83, -6.242, 23.0), (9.106, -6.113, 24.77), (9.106, -6.113, 23.0), (8.732, -6.032, 24.77), (8.732, -6.032, 23.0), (9.008, -5.902, 24.77), (9.008, -5.902, 23.0), (7.14, -8.133, 23.12), (8.567, -7.463, 24.69), (7.265, -8.074, 23.06), (8.692, -7.405, 24.63), (7.238, -8.343, 23.12), (8.666, -7.674, 24.69), (7.363, -8.285, 23.06), (8.791, -7.615, 24.63), (8.081, -6.337, 23.02), (6.654, -7.006, 24.6), (8.136, -6.311, 23.16), (6.709, -6.981, 24.73), (8.18, -6.547, 23.02), (6.753, -7.217, 24.6), (8.235, -6.521, 23.16), (6.807, -7.191, 24.73), (9.667, -7.23, 16.2), (9.667, -7.23, 18.2), (9.019, -5.815, 16.2), (9.019, -5.815, 18.2), (11.08, -6.582, 16.2), (11.08, -6.582, 18.2), (10.43, -5.167, 16.2), (10.43, -5.167, 18.2), (10.49, -5.297, 18.01), (10.49, -5.297, 16.38), (11.02, -6.451, 18.01), (11.02, -6.451, 16.38), (10.71, -5.197, 18.01), (10.71, -5.197, 16.38), (11.24, -6.351, 18.01), (11.24, -6.351, 16.38), (9.667, -7.23, 22.89), (9.667, -7.23, 24.89), (9.019, -5.815, 22.89), (9.019, -5.815, 24.89), (11.08, -6.582, 22.89), (11.08, -6.582, 24.89), (10.43, -5.167, 22.89), (10.43, -5.167, 24.89), (10.49, -5.297, 24.71), (10.49, -5.297, 23.08), (11.02, -6.451, 24.71), (11.02, -6.451, 23.08), (10.71, -5.197, 24.71), (10.71, -5.197, 23.08), (11.24, -6.351, 24.71), (11.24, -6.351, 23.08), (9.898, -6.609, 18.2), (9.64, -6.046, 18.2), (10.2, -5.788, 18.2), (10.46, -6.351, 18.2), (9.898, -6.609, 23.0), (9.64, -6.046, 23.0), (10.2, -5.788, 23.0), (10.46, -6.351, 23.0), (4.01, -9.422, 18.08), (3.752, -8.859, 18.08), (4.315, -8.602, 18.08), (4.573, -9.164, 18.08), (4.01, -9.422, 23.12), (3.752, -8.859, 23.12), (4.315, -8.602, 23.12), (4.573, -9.164, 23.12), (-1.157, -12.62, 1.619), (2.085, -12.62, 1.619), (-1.157, -12.62, 2.178), (2.085, -12.62, 2.178), (-1.157, -12.2, 1.619), (2.085, -12.2, 1.619), (-1.157, -12.2, 2.178), (2.085, -12.2, 2.178), (-1.157, -12.62, 2.675), (2.085, -12.62, 2.675), (-1.157, -12.62, 3.234), (2.085, -12.62, 3.234), (-1.157, -12.2, 2.675), (2.085, -12.2, 2.675), (-1.157, -12.2, 3.234), (2.085, -12.2, 3.234), (6.972, 6.972, 5.131), (6.972, -6.972, 5.131), (-6.972, -6.972, 5.131), (-6.972, 6.972, 5.131), (-1.512, -1.512, 5.795), (-1.512, 1.512, 5.795), (1.512, 1.512, 5.795), (1.512, -1.512, 5.795), (5.396, 5.396, 5.795), (-5.396, -5.396, 5.795), (5.396, -5.396, 5.795), (-5.396, 5.396, 5.795), (8.0, 0.0, 5.131), (8.0, 0.0, 2.0), (8.0, 0.0, 4.692), (8.0, 0.0, 2.44), (7.06, 0.0, 4.692), (7.06, 0.0, 2.44), (1.955, -4.83e-10, 2.0), (1.944, -4.83e-10, 5.131), (1.948, -4.83e-10, 4.545), (1.951, -4.83e-10, 2.586), (2.296, -4.83e-10, 4.545), (2.3, -4.83e-10, 2.586), (6.972, 0.0, 5.131), (1.944, -4.83e-10, 5.795), (5.396, 0.0, 5.795), (0.0, -8.0, 5.131), (0.0, -8.0, 2.0), (0.0, -8.0, 4.692), (0.0, -8.0, 2.44), (0.0, -7.06, 4.692), (0.0, -7.06, 2.44), (4.916e-10, -1.955, 2.0), (4.916e-10, -1.944, 5.131), (4.916e-10, -1.948, 4.545), (4.916e-10, -1.951, 2.586), (4.916e-10, -2.296, 4.545), (4.916e-10, -2.3, 2.586), (0.0, -6.972, 5.131), (4.916e-10, -1.944, 5.795), (0.0, -5.396, 5.795), (-8.0, 0.0, 5.131), (-8.0, 0.0, 2.0), (-8.0, 0.0, 4.692), (-8.0, 0.0, 2.44), (-7.06, 0.0, 4.692), (-7.06, 0.0, 2.44), (-1.955, -4.83e-10, 2.0), (-1.944, -4.83e-10, 5.131), (-1.948, -4.83e-10, 4.545), (-1.951, -4.83e-10, 2.586), (-2.296, -4.83e-10, 4.545), (-2.3, -4.83e-10, 2.586), (-6.972, 0.0, 5.131), (-1.944, -4.83e-10, 5.795), (-5.396, 0.0, 5.795), (0.0, 8.0, 5.131), (0.0, 8.0, 2.0), (0.0, 8.0, 4.692), (0.0, 8.0, 2.44), (0.0, 7.06, 4.692), (0.0, 7.06, 2.44), (4.916e-10, 1.955, 2.0), (4.916e-10, 1.944, 5.131), (4.916e-10, 1.948, 4.545), (4.916e-10, 1.951, 2.586), (4.916e-10, 2.296, 4.545), (4.916e-10, 2.3, 2.586), (0.0, 6.972, 5.131), (4.916e-10, 1.944, 5.795), (0.0, 5.396, 5.795)], [], [(1341, 11, 2, 1339), (1356, 13, 6, 1354), (65, 67, 66, 64), (1326, 8, 0, 1324), (1324, 0, 186, 1329), (1335, 1297, 1306, 1337), (1323, 1, 9, 1325), (1310, 14, 22, 1312), (1308, 5, 14, 1310), (1355, 12, 20, 1357), (1353, 7, 12, 1355), (1340, 10, 18, 1342), (1338, 3, 10, 1340), (1326, 15, 23, 1328), (1327, 17, 16, 1328), (1312, 22, 23, 1313), (1357, 20, 21, 1358), (1342, 18, 19, 1343), (1325, 9, 17, 1327), (1341, 8, 16, 1343), (1356, 11, 19, 1358), (1311, 13, 21, 1313), (239, 27, 26, 240), (27, 31, 30, 26), (31, 29, 28, 30), (29, 25, 24, 28), (231, 35, 34, 232), (35, 39, 38, 34), (226, 37, 36, 227), (37, 33, 32, 36), (42, 46, 47, 43), (40, 42, 43, 41), (44, 40, 41, 45), (46, 44, 45, 47), (49, 51, 50, 48), (51, 55, 54, 50), (55, 53, 52, 54), (53, 49, 48, 52), (57, 59, 58, 56), (59, 63, 62, 58), (63, 61, 60, 62), (61, 57, 56, 60), (67, 71, 70, 66), (71, 69, 68, 70), (69, 65, 64, 68), (73, 75, 74, 72), (75, 79, 78, 74), (235, 77, 76, 236), (77, 73, 72, 76), (121, 123, 122, 120), (253, 83, 82, 254), (83, 87, 86, 82), (87, 85, 84, 86), (85, 81, 80, 84), (228, 91, 90, 229), (91, 95, 94, 90), (247, 93, 92, 248), (93, 89, 88, 92), (98, 102, 103, 99), (96, 98, 99, 97), (100, 96, 97, 101), (102, 100, 101, 103), (105, 107, 106, 104), (107, 111, 110, 106), (111, 109, 108, 110), (109, 105, 104, 108), (113, 115, 114, 112), (115, 119, 118, 114), (119, 117, 116, 118), (117, 113, 112, 116), (123, 127, 126, 122), (127, 125, 124, 126), (125, 121, 120, 124), (129, 131, 130, 128), (131, 135, 134, 130), (243, 133, 132, 244), (133, 129, 128, 132), (1309, 1311, 15, 4), (138, 142, 143, 139), (136, 138, 139, 137), (140, 136, 137, 141), (142, 140, 141, 143), (146, 150, 151, 147), (144, 146, 147, 145), (148, 144, 145, 149), (150, 148, 149, 151), (154, 158, 159, 155), (152, 154, 155, 153), (156, 152, 153, 157), (158, 156, 157, 159), (162, 166, 167, 163), (160, 162, 163, 161), (164, 160, 161, 165), (166, 164, 165, 167), (162, 160, 164, 166), (170, 174, 175, 171), (168, 170, 171, 169), (172, 168, 169, 173), (174, 172, 173, 175), (178, 182, 183, 179), (176, 178, 179, 177), (180, 176, 177, 181), (182, 180, 181, 183), (1354, 6, 185, 1359), (1339, 2, 187, 1344), (1309, 4, 184, 1314), (1347, 1344, 187, 262), (190, 194, 195, 191), (188, 190, 191, 189), (192, 188, 189, 193), (194, 192, 193, 195), (198, 202, 203, 199), (196, 198, 199, 197), (200, 196, 197, 201), (202, 200, 201, 203), (206, 210, 211, 207), (204, 206, 207, 205), (208, 204, 205, 209), (210, 208, 209, 211), (214, 218, 219, 215), (212, 214, 215, 213), (216, 212, 213, 217), (218, 216, 217, 219), (1320, 1296, 1304, 1322), (1360, 222, 1302, 1366), (1330, 220, 1300, 1336), (39, 224, 225, 38), (1332, 1329, 186, 260), (81, 252, 255, 80), (33, 230, 233, 32), (89, 251, 250, 88), (79, 234, 237, 78), (1317, 258, 185, 1314), (25, 238, 241, 24), (1362, 262, 187, 1359), (135, 242, 245, 134), (95, 246, 249, 94), (1360, 221, 263, 1361), (1332, 260, 268, 1334), (1315, 222, 259, 1316), (1347, 262, 270, 1349), (1330, 1331, 261, 220), (1361, 263, 271, 1363), (1345, 1346, 263, 221), (1316, 259, 267, 1318), (1363, 271, 270, 1364), (1318, 267, 266, 1319), (1333, 1334, 268, 269), (1348, 1349, 270, 271), (1317, 256, 264, 1319), (1362, 258, 266, 1364), (1346, 261, 269, 1348), (1331, 257, 265, 1333), (273, 275, 274, 272), (275, 279, 278, 274), (279, 277, 276, 278), (277, 273, 272, 276), (272, 274, 278, 276), (277, 279, 275, 273), (281, 283, 282, 280), (283, 287, 286, 282), (287, 285, 284, 286), (285, 281, 280, 284), (280, 282, 286, 284), (285, 287, 283, 281), (289, 291, 290, 288), (291, 295, 294, 290), (295, 293, 292, 294), (293, 289, 288, 292), (288, 290, 294, 292), (293, 295, 291, 289), (297, 299, 298, 296), (299, 303, 302, 298), (303, 301, 300, 302), (301, 297, 296, 300), (296, 298, 302, 300), (301, 303, 299, 297), (305, 307, 306, 304), (307, 311, 310, 306), (311, 309, 308, 310), (309, 305, 304, 308), (304, 306, 310, 308), (309, 311, 307, 305), (313, 315, 314, 312), (315, 319, 318, 314), (319, 317, 316, 318), (317, 313, 312, 316), (312, 314, 318, 316), (317, 319, 315, 313), (321, 323, 322, 320), (323, 327, 326, 322), (327, 325, 324, 326), (325, 321, 320, 324), (320, 322, 326, 324), (325, 327, 323, 321), (329, 331, 330, 328), (331, 335, 334, 330), (335, 333, 332, 334), (333, 329, 328, 332), (328, 330, 334, 332), (333, 335, 331, 329), (337, 339, 338, 336), (339, 343, 342, 338), (343, 341, 340, 342), (341, 337, 336, 340), (336, 338, 342, 340), (341, 343, 339, 337), (345, 347, 346, 344), (347, 351, 350, 346), (351, 349, 348, 350), (349, 345, 344, 348), (344, 346, 350, 348), (349, 351, 347, 345), (353, 355, 354, 352), (355, 359, 358, 354), (359, 357, 356, 358), (357, 353, 352, 356), (352, 354, 358, 356), (357, 359, 355, 353), (361, 363, 362, 360), (363, 367, 366, 362), (367, 365, 364, 366), (365, 361, 360, 364), (360, 362, 366, 364), (365, 367, 363, 361), (369, 371, 370, 368), (371, 375, 374, 370), (375, 373, 372, 374), (373, 369, 368, 372), (368, 370, 374, 372), (373, 375, 371, 369), (377, 379, 378, 376), (379, 383, 382, 378), (383, 381, 380, 382), (381, 377, 376, 380), (376, 378, 382, 380), (381, 383, 379, 377), (385, 387, 386, 384), (387, 391, 390, 386), (391, 389, 388, 390), (389, 385, 384, 388), (384, 386, 390, 388), (389, 391, 387, 385), (393, 395, 394, 392), (395, 399, 398, 394), (399, 397, 396, 398), (397, 393, 392, 396), (392, 394, 398, 396), (397, 399, 395, 393), (401, 403, 402, 400), (403, 407, 406, 402), (407, 405, 404, 406), (405, 401, 400, 404), (400, 402, 406, 404), (405, 407, 403, 401), (409, 411, 410, 408), (411, 415, 414, 410), (415, 413, 412, 414), (413, 409, 408, 412), (408, 410, 414, 412), (413, 415, 411, 409), (417, 419, 418, 416), (419, 423, 422, 418), (423, 421, 420, 422), (421, 417, 416, 420), (416, 418, 422, 420), (421, 423, 419, 417), (425, 427, 426, 424), (427, 431, 430, 426), (431, 429, 428, 430), (429, 425, 424, 428), (424, 426, 430, 428), (429, 431, 427, 425), (433, 435, 434, 432), (435, 439, 438, 434), (439, 437, 436, 438), (437, 433, 432, 436), (432, 434, 438, 436), (437, 439, 435, 433), (441, 443, 442, 440), (443, 447, 446, 442), (447, 445, 444, 446), (445, 441, 440, 444), (440, 442, 446, 444), (445, 447, 443, 441), (449, 451, 450, 448), (451, 455, 454, 450), (455, 453, 452, 454), (453, 449, 448, 452), (448, 450, 454, 452), (453, 455, 451, 449), (457, 459, 458, 456), (459, 463, 462, 458), (463, 461, 460, 462), (461, 457, 456, 460), (456, 458, 462, 460), (461, 463, 459, 457), (465, 467, 466, 464), (467, 471, 470, 466), (471, 469, 468, 470), (469, 465, 464, 468), (464, 466, 470, 468), (469, 471, 467, 465), (473, 475, 474, 472), (475, 479, 478, 474), (479, 477, 476, 478), (477, 473, 472, 476), (472, 474, 478, 476), (477, 479, 475, 473), (481, 483, 482, 480), (483, 487, 486, 482), (487, 485, 484, 486), (485, 481, 480, 484), (480, 482, 486, 484), (485, 487, 483, 481), (489, 491, 490, 488), (491, 495, 494, 490), (495, 493, 492, 494), (493, 489, 488, 492), (488, 490, 494, 492), (493, 495, 491, 489), (497, 499, 498, 496), (499, 503, 502, 498), (503, 501, 500, 502), (501, 497, 496, 500), (496, 498, 502, 500), (501, 503, 499, 497), (505, 507, 506, 504), (507, 511, 510, 506), (511, 509, 508, 510), (509, 505, 504, 508), (504, 506, 510, 508), (509, 511, 507, 505), (513, 515, 514, 512), (515, 519, 518, 514), (519, 517, 516, 518), (517, 513, 512, 516), (512, 514, 518, 516), (517, 519, 515, 513), (521, 523, 522, 520), (523, 527, 526, 522), (527, 525, 524, 526), (525, 521, 520, 524), (520, 522, 526, 524), (525, 527, 523, 521), (529, 531, 530, 528), (531, 535, 534, 530), (535, 533, 532, 534), (533, 529, 528, 532), (528, 530, 534, 532), (533, 535, 531, 529), (537, 539, 538, 536), (539, 543, 542, 538), (543, 541, 540, 542), (541, 537, 536, 540), (536, 538, 542, 540), (541, 543, 539, 537), (545, 547, 546, 544), (547, 551, 550, 546), (551, 549, 548, 550), (549, 545, 544, 548), (544, 546, 550, 548), (549, 551, 547, 545), (553, 555, 554, 552), (555, 559, 558, 554), (559, 557, 556, 558), (557, 553, 552, 556), (552, 554, 558, 556), (557, 559, 555, 553), (561, 563, 562, 560), (563, 567, 566, 562), (567, 565, 564, 566), (565, 561, 560, 564), (560, 562, 566, 564), (565, 567, 563, 561), (569, 571, 570, 568), (571, 575, 574, 570), (575, 573, 572, 574), (573, 569, 568, 572), (568, 570, 574, 572), (573, 575, 571, 569), (577, 579, 578, 576), (579, 583, 582, 578), (583, 581, 580, 582), (581, 577, 576, 580), (576, 578, 582, 580), (581, 583, 579, 577), (585, 587, 586, 584), (587, 591, 590, 586), (591, 589, 588, 590), (589, 585, 584, 588), (584, 586, 590, 588), (589, 591, 587, 585), (593, 595, 594, 592), (595, 599, 598, 594), (599, 597, 596, 598), (597, 593, 592, 596), (592, 594, 598, 596), (597, 599, 595, 593), (601, 603, 602, 600), (603, 607, 606, 602), (607, 605, 604, 606), (605, 601, 600, 604), (600, 602, 606, 604), (605, 607, 603, 601), (609, 611, 610, 608), (611, 615, 614, 610), (615, 613, 612, 614), (613, 609, 608, 612), (608, 610, 614, 612), (613, 615, 611, 609), (617, 619, 618, 616), (619, 623, 622, 618), (623, 621, 620, 622), (621, 617, 616, 620), (616, 618, 622, 620), (621, 623, 619, 617), (625, 627, 626, 624), (627, 631, 630, 626), (631, 629, 628, 630), (629, 625, 624, 628), (624, 626, 630, 628), (629, 631, 627, 625), (633, 635, 634, 632), (635, 639, 638, 634), (639, 637, 636, 638), (637, 633, 632, 636), (632, 634, 638, 636), (637, 639, 635, 633), (641, 643, 642, 640), (643, 647, 646, 642), (647, 645, 644, 646), (645, 641, 640, 644), (640, 642, 646, 644), (645, 647, 643, 641), (649, 651, 650, 648), (651, 655, 654, 650), (655, 653, 652, 654), (653, 649, 648, 652), (648, 650, 654, 652), (653, 655, 651, 649), (657, 659, 658, 656), (659, 663, 662, 658), (663, 661, 660, 662), (661, 657, 656, 660), (656, 658, 662, 660), (661, 663, 659, 657), (665, 667, 666, 664), (667, 671, 670, 666), (671, 669, 668, 670), (669, 665, 664, 668), (664, 666, 670, 668), (669, 671, 667, 665), (673, 675, 674, 672), (675, 679, 678, 674), (679, 677, 676, 678), (677, 673, 672, 676), (672, 674, 678, 676), (677, 679, 675, 673), (681, 683, 682, 680), (683, 687, 686, 682), (687, 685, 684, 686), (685, 681, 680, 684), (680, 682, 686, 684), (685, 687, 683, 681), (689, 691, 690, 688), (691, 695, 694, 690), (695, 693, 692, 694), (693, 689, 688, 692), (688, 690, 694, 692), (693, 695, 691, 689), (697, 699, 698, 696), (699, 703, 702, 698), (703, 701, 700, 702), (701, 697, 696, 700), (696, 698, 702, 700), (701, 703, 699, 697), (705, 707, 706, 704), (707, 711, 710, 706), (711, 709, 708, 710), (709, 705, 704, 708), (704, 706, 710, 708), (709, 711, 707, 705), (713, 715, 714, 712), (715, 719, 718, 714), (719, 717, 716, 718), (717, 713, 712, 716), (712, 714, 718, 716), (717, 719, 715, 713), (721, 723, 722, 720), (723, 727, 726, 722), (727, 725, 724, 726), (725, 721, 720, 724), (720, 722, 726, 724), (725, 727, 723, 721), (729, 731, 730, 728), (731, 735, 734, 730), (735, 733, 732, 734), (733, 729, 728, 732), (728, 730, 734, 732), (733, 735, 731, 729), (737, 739, 738, 736), (739, 743, 742, 738), (743, 741, 740, 742), (741, 737, 736, 740), (736, 738, 742, 740), (741, 743, 739, 737), (745, 747, 746, 744), (747, 751, 750, 746), (751, 749, 748, 750), (749, 745, 744, 748), (744, 746, 750, 748), (749, 751, 747, 745), (753, 755, 754, 752), (755, 759, 758, 754), (759, 757, 756, 758), (757, 753, 752, 756), (752, 754, 758, 756), (757, 759, 755, 753), (761, 763, 762, 760), (763, 767, 766, 762), (767, 765, 764, 766), (765, 761, 760, 764), (760, 762, 766, 764), (765, 767, 763, 761), (769, 771, 770, 768), (771, 775, 774, 770), (775, 773, 772, 774), (773, 769, 768, 772), (768, 770, 774, 772), (773, 775, 771, 769), (777, 779, 778, 776), (779, 783, 782, 778), (783, 781, 780, 782), (781, 777, 776, 780), (776, 778, 782, 780), (781, 783, 779, 777), (785, 787, 786, 784), (787, 791, 790, 786), (791, 789, 788, 790), (789, 785, 784, 788), (784, 786, 790, 788), (789, 791, 787, 785), (793, 795, 794, 792), (795, 799, 798, 794), (799, 797, 796, 798), (797, 793, 792, 796), (792, 794, 798, 796), (797, 799, 795, 793), (801, 803, 802, 800), (803, 807, 806, 802), (807, 805, 804, 806), (805, 801, 800, 804), (800, 802, 806, 804), (805, 807, 803, 801), (809, 811, 810, 808), (811, 815, 814, 810), (815, 813, 812, 814), (813, 809, 808, 812), (808, 810, 814, 812), (813, 815, 811, 809), (817, 819, 818, 816), (819, 823, 822, 818), (823, 821, 820, 822), (821, 817, 816, 820), (816, 818, 822, 820), (821, 823, 819, 817), (825, 827, 826, 824), (827, 831, 830, 826), (831, 829, 828, 830), (829, 825, 824, 828), (824, 826, 830, 828), (829, 831, 827, 825), (833, 835, 834, 832), (835, 839, 838, 834), (839, 837, 836, 838), (837, 833, 832, 836), (832, 834, 838, 836), (837, 839, 835, 833), (841, 843, 842, 840), (843, 847, 846, 842), (847, 845, 844, 846), (845, 841, 840, 844), (840, 842, 846, 844), (845, 847, 843, 841), (849, 851, 850, 848), (851, 855, 854, 850), (855, 853, 852, 854), (853, 849, 848, 852), (848, 850, 854, 852), (853, 855, 851, 849), (857, 859, 858, 856), (859, 863, 862, 858), (863, 861, 860, 862), (861, 857, 856, 860), (856, 858, 862, 860), (861, 863, 859, 857), (944, 947, 866, 864), (947, 949, 870, 866), (949, 951, 868, 870), (951, 944, 864, 868), (864, 866, 870, 868), (869, 871, 867, 865), (952, 955, 874, 872), (955, 957, 878, 874), (957, 959, 876, 878), (959, 952, 872, 876), (872, 874, 878, 876), (877, 879, 875, 873), (938, 939, 941, 940), (882, 883, 885, 884), (936, 937, 939, 938), (884, 885, 887, 886), (934, 935, 937, 936), (886, 887, 889, 888), (932, 933, 935, 934), (888, 889, 891, 890), (930, 931, 933, 932), (890, 891, 893, 892), (928, 929, 931, 930), (892, 893, 895, 894), (926, 927, 929, 928), (894, 895, 897, 896), (924, 925, 927, 926), (896, 897, 899, 898), (922, 923, 925, 924), (898, 899, 901, 900), (920, 921, 923, 922), (900, 901, 903, 902), (918, 919, 921, 920), (902, 903, 905, 904), (881, 914, 916, 918, 920, 922, 924, 926, 928, 930, 932, 934, 936, 938, 940, 942), (916, 917, 919, 918), (904, 905, 907, 906), (940, 941, 943, 942), (914, 915, 917, 916), (906, 907, 909, 908), (942, 943, 880, 881), (881, 880, 915, 914), (908, 909, 911, 910), (885, 883, 913, 911, 909, 907, 905, 903, 901, 899, 897, 895, 893, 891, 889, 887), (912, 913, 883, 882), (910, 911, 913, 912), (915, 880, 943, 941, 939, 937, 935, 933, 931, 929, 927, 925, 923, 921, 919, 917), (882, 884, 886, 888, 890, 892, 894, 896, 898, 900, 902, 904, 906, 908, 910, 912), (869, 865, 945, 950), (944, 951, 967, 960), (871, 869, 950, 948), (955, 952, 968, 971), (867, 871, 948, 946), (950, 945, 961, 966), (865, 867, 946, 945), (953, 954, 970, 969), (877, 873, 953, 958), (947, 944, 960, 963), (879, 877, 958, 956), (957, 955, 971, 973), (875, 879, 956, 954), (945, 946, 962, 961), (873, 875, 954, 953), (954, 956, 972, 970), (966, 961, 960, 967), (964, 966, 967, 965), (962, 964, 965, 963), (961, 962, 963, 960), (974, 969, 968, 975), (972, 974, 975, 973), (970, 972, 973, 971), (969, 970, 971, 968), (958, 953, 969, 974), (948, 950, 966, 964), (952, 959, 975, 968), (951, 949, 965, 967), (956, 958, 974, 972), (946, 948, 964, 962), (959, 957, 973, 975), (949, 947, 963, 965), (977, 979, 978, 976), (979, 983, 982, 978), (983, 981, 980, 982), (981, 977, 976, 980), (976, 978, 982, 980), (981, 983, 979, 977), (985, 987, 986, 984), (987, 991, 990, 986), (991, 989, 988, 990), (989, 985, 984, 988), (984, 986, 990, 988), (989, 991, 987, 985), (993, 995, 994, 992), (995, 999, 998, 994), (999, 997, 996, 998), (997, 993, 992, 996), (992, 994, 998, 996), (997, 999, 995, 993), (1001, 1003, 1002, 1000), (1003, 1007, 1006, 1002), (1007, 1005, 1004, 1006), (1005, 1001, 1000, 1004), (1000, 1002, 1006, 1004), (1005, 1007, 1003, 1001), (1009, 1011, 1010, 1008), (1011, 1015, 1014, 1010), (1015, 1013, 1012, 1014), (1013, 1009, 1008, 1012), (1008, 1010, 1014, 1012), (1013, 1015, 1011, 1009), (1017, 1019, 1018, 1016), (1019, 1023, 1022, 1018), (1023, 1021, 1020, 1022), (1021, 1017, 1016, 1020), (1016, 1018, 1022, 1020), (1021, 1023, 1019, 1017), (1025, 1027, 1026, 1024), (1027, 1031, 1030, 1026), (1031, 1029, 1028, 1030), (1029, 1025, 1024, 1028), (1024, 1026, 1030, 1028), (1029, 1031, 1027, 1025), (1033, 1035, 1034, 1032), (1035, 1039, 1038, 1034), (1039, 1037, 1036, 1038), (1037, 1033, 1032, 1036), (1032, 1034, 1038, 1036), (1037, 1039, 1035, 1033), (1041, 1043, 1042, 1040), (1043, 1047, 1046, 1042), (1047, 1045, 1044, 1046), (1045, 1041, 1040, 1044), (1040, 1042, 1046, 1044), (1045, 1047, 1043, 1041), (1049, 1051, 1050, 1048), (1051, 1055, 1054, 1050), (1055, 1053, 1052, 1054), (1053, 1049, 1048, 1052), (1048, 1050, 1054, 1052), (1053, 1055, 1051, 1049), (1057, 1059, 1058, 1056), (1059, 1063, 1062, 1058), (1063, 1061, 1060, 1062), (1061, 1057, 1056, 1060), (1056, 1058, 1062, 1060), (1061, 1063, 1059, 1057), (1065, 1067, 1066, 1064), (1067, 1071, 1070, 1066), (1071, 1069, 1068, 1070), (1069, 1065, 1064, 1068), (1064, 1066, 1070, 1068), (1069, 1071, 1067, 1065), (1073, 1075, 1074, 1072), (1075, 1079, 1078, 1074), (1079, 1077, 1076, 1078), (1077, 1073, 1072, 1076), (1072, 1074, 1078, 1076), (1077, 1079, 1075, 1073), (1081, 1083, 1082, 1080), (1083, 1087, 1086, 1082), (1087, 1085, 1084, 1086), (1085, 1081, 1080, 1084), (1080, 1082, 1086, 1084), (1085, 1087, 1083, 1081), (1089, 1091, 1090, 1088), (1091, 1095, 1094, 1090), (1095, 1093, 1092, 1094), (1093, 1089, 1088, 1092), (1088, 1090, 1094, 1092), (1093, 1095, 1091, 1089), (1097, 1099, 1098, 1096), (1099, 1103, 1102, 1098), (1103, 1101, 1100, 1102), (1101, 1097, 1096, 1100), (1096, 1098, 1102, 1100), (1101, 1103, 1099, 1097), (1105, 1107, 1106, 1104), (1107, 1111, 1110, 1106), (1111, 1109, 1108, 1110), (1109, 1105, 1104, 1108), (1104, 1106, 1110, 1108), (1109, 1111, 1107, 1105), (1113, 1115, 1114, 1112), (1115, 1119, 1118, 1114), (1119, 1117, 1116, 1118), (1117, 1113, 1112, 1116), (1112, 1114, 1118, 1116), (1117, 1119, 1115, 1113), (1121, 1123, 1122, 1120), (1123, 1127, 1126, 1122), (1127, 1125, 1124, 1126), (1125, 1121, 1120, 1124), (1120, 1122, 1126, 1124), (1125, 1127, 1123, 1121), (1129, 1131, 1130, 1128), (1131, 1135, 1134, 1130), (1135, 1133, 1132, 1134), (1133, 1129, 1128, 1132), (1128, 1130, 1134, 1132), (1133, 1135, 1131, 1129), (1137, 1139, 1138, 1136), (1139, 1143, 1142, 1138), (1143, 1141, 1140, 1142), (1141, 1137, 1136, 1140), (1136, 1138, 1142, 1140), (1141, 1143, 1139, 1137), (1145, 1147, 1146, 1144), (1147, 1151, 1150, 1146), (1151, 1149, 1148, 1150), (1149, 1145, 1144, 1148), (1144, 1146, 1150, 1148), (1149, 1151, 1147, 1145), (1153, 1155, 1154, 1152), (1155, 1159, 1158, 1154), (1159, 1157, 1156, 1158), (1157, 1153, 1152, 1156), (1152, 1154, 1158, 1156), (1157, 1159, 1155, 1153), (1161, 1163, 1162, 1160), (1163, 1167, 1166, 1162), (1167, 1165, 1164, 1166), (1165, 1161, 1160, 1164), (1160, 1162, 1166, 1164), (1165, 1167, 1163, 1161), (1169, 1171, 1170, 1168), (1171, 1175, 1174, 1170), (1175, 1173, 1172, 1174), (1173, 1169, 1168, 1172), (1168, 1170, 1174, 1172), (1173, 1175, 1171, 1169), (1177, 1179, 1178, 1176), (1179, 1183, 1182, 1178), (1183, 1181, 1180, 1182), (1181, 1177, 1176, 1180), (1176, 1178, 1182, 1180), (1181, 1183, 1179, 1177), (1185, 1187, 1186, 1184), (1187, 1191, 1190, 1186), (1191, 1189, 1188, 1190), (1189, 1185, 1184, 1188), (1184, 1186, 1190, 1188), (1189, 1191, 1187, 1185), (1193, 1195, 1194, 1192), (1195, 1199, 1198, 1194), (1199, 1197, 1196, 1198), (1197, 1193, 1192, 1196), (1192, 1194, 1198, 1196), (1197, 1199, 1195, 1193), (1201, 1203, 1202, 1200), (1203, 1207, 1206, 1202), (1207, 1205, 1204, 1206), (1205, 1201, 1200, 1204), (1200, 1202, 1206, 1204), (1205, 1207, 1203, 1201), (1209, 1211, 1210, 1208), (1211, 1215, 1214, 1210), (1215, 1213, 1212, 1214), (1213, 1209, 1208, 1212), (1208, 1210, 1214, 1212), (1213, 1215, 1211, 1209), (1217, 1219, 1218, 1216), (1219, 1223, 1222, 1218), (1223, 1221, 1220, 1222), (1221, 1217, 1216, 1220), (1216, 1218, 1222, 1220), (1221, 1223, 1219, 1217), (1225, 1227, 1226, 1224), (1227, 1231, 1230, 1226), (1231, 1229, 1228, 1230), (1229, 1225, 1224, 1228), (1224, 1226, 1230, 1228), (1229, 1231, 1227, 1225), (1233, 1235, 1234, 1232), (1235, 1239, 1238, 1234), (1236, 1238, 1241, 1243), (1237, 1233, 1232, 1236), (1232, 1234, 1238, 1236), (1239, 1235, 1265, 1266), (1240, 1242, 1246, 1244), (1239, 1237, 1242, 1240), (1238, 1239, 1240, 1241), (1237, 1236, 1243, 1242), (1244, 1246, 1247, 1245), (1242, 1243, 1247, 1246), (1241, 1240, 1244, 1245), (1243, 1241, 1245, 1247), (1249, 1251, 1250, 1248), (1251, 1255, 1254, 1250), (1252, 1254, 1257, 1259), (1253, 1249, 1248, 1252), (1248, 1250, 1254, 1252), (1253, 1255, 1251, 1249), (1256, 1258, 1262, 1260), (1255, 1253, 1258, 1256), (1254, 1255, 1256, 1257), (1253, 1252, 1259, 1258), (1260, 1262, 1263, 1261), (1258, 1259, 1263, 1262), (1257, 1256, 1260, 1261), (1259, 1257, 1261, 1263), (1264, 1267, 1271, 1268), (1237, 1239, 1266, 1267), (1235, 1233, 1264, 1265), (1233, 1237, 1267, 1264), (1271, 1270, 1269, 1268), (1266, 1265, 1269, 1270), (1267, 1266, 1270, 1271), (1265, 1264, 1268, 1269), (1272, 1275, 1279, 1276), (1274, 1273, 1277, 1278), (1275, 1274, 1278, 1279), (1273, 1272, 1276, 1277), (1281, 1283, 1282, 1280), (1283, 1287, 1286, 1282), (1287, 1285, 1284, 1286), (1285, 1281, 1280, 1284), (1280, 1282, 1286, 1284), (1285, 1287, 1283, 1281), (1289, 1291, 1290, 1288), (1291, 1295, 1294, 1290), (1295, 1293, 1292, 1294), (1293, 1289, 1288, 1292), (1288, 1290, 1294, 1292), (1293, 1295, 1291, 1289), (1353, 3, 1299, 1365), (1323, 5, 1297, 1335), (1338, 1, 1298, 1350), (1308, 7, 1296, 1320), (1322, 1304, 1302, 1321), (1352, 1305, 1300, 1351), (1337, 1306, 1303, 1336), (1367, 1307, 1301, 1366), (1315, 223, 1303, 1321), (1345, 221, 1301, 1351), (1350, 1298, 1305, 1352), (1365, 1299, 1307, 1367), (222, 1315, 1321, 1302), (1306, 1322, 1321, 1303), (5, 1308, 1320, 1297), (258, 1317, 1319, 266), (265, 1318, 1319, 264), (257, 1316, 1318, 265), (223, 1315, 1316, 257), (256, 1317, 1314, 184), (1297, 1320, 1322, 1306), (6, 1309, 1314, 185), (6, 13, 1311, 1309), (15, 1311, 1313, 23), (20, 1312, 1313, 21), (7, 1308, 1310, 12), (12, 1310, 1312, 20), (1305, 1337, 1336, 1300), (1, 1323, 1335, 1298), (261, 1331, 1333, 269), (265, 264, 1334, 1333), (223, 257, 1331, 1330), (256, 1332, 1334, 264), (256, 184, 1329, 1332), (223, 1330, 1336, 1303), (14, 1325, 1327, 22), (22, 1327, 1328, 23), (8, 1326, 1328, 16), (5, 1323, 1325, 14), (1298, 1335, 1337, 1305), (4, 1324, 1329, 184), (15, 1326, 1324, 4), (1299, 1350, 1352, 1307), (220, 1345, 1351, 1300), (1307, 1352, 1351, 1301), (3, 1338, 1350, 1299), (263, 1346, 1348, 271), (269, 268, 1349, 1348), (220, 261, 1346, 1345), (260, 1347, 1349, 268), (260, 186, 1344, 1347), (0, 1339, 1344, 186), (11, 1341, 1343, 19), (17, 1342, 1343, 16), (1, 1338, 1340, 9), (9, 1340, 1342, 17), (8, 1341, 1339, 0), (1296, 1365, 1367, 1304), (1304, 1367, 1366, 1302), (7, 1353, 1365, 1296), (262, 1362, 1364, 270), (267, 1363, 1364, 266), (259, 1361, 1363, 267), (222, 1360, 1361, 259), (258, 1362, 1359, 185), (221, 1360, 1366, 1301), (2, 1354, 1359, 187), (13, 1356, 1358, 21), (18, 1357, 1358, 19), (3, 1353, 1355, 10), (10, 1355, 1357, 18), (11, 1356, 1354, 2)])
me_cube_001.use_remesh_preserve_volume = False
me_cube_001.use_remesh_preserve_attributes = False
me_cube_001.use_mirror_vertex_groups = False
me_cube_001.update()

# ---- objects
ob_cube = bpy.data.objects.new('Cube', me_cube_001)

# ---- transforms, parenting, visibility, modifiers, constraints
ob_cube.location = (0.0, 0.0, 0.0)
ob_cube.lineart.crease_threshold = 0.0

# ---- collection membership
col_collection_1.objects.link(ob_cube)

# ---- scene / render settings (as saved in the file)
scene.frame_start = 1; scene.frame_end = 250; scene.frame_set(1)
scene.render.engine = 'BLENDER_EEVEE_NEXT'
scene.render.resolution_percentage = 50
scene.render.dither_intensity = 0.0
scene.cycles.use_denoising = False
scene.cycles.samples = 10
scene.cycles.sampling_pattern = 'TABULATED_SOBOL'
scene.cycles.light_sampling_threshold = 0.0
scene.cycles.use_adaptive_sampling = False
scene.cycles.use_light_tree = False
scene.cycles.blur_glossy = 0.0
scene.cycles.pixel_filter_type = 'GAUSSIAN'
scene.cycles.sample_clamp_indirect = 0.0
scene.view_settings.view_transform = 'Standard'
bpy.context.view_layer.update()

# ---- added for rendering (the .blend has no active camera and no usable light): camera, sun
cam_auto = bpy.data.cameras.new('AutoCamera')
cam_auto.lens = 50.0
cam_auto.sensor_width = 36.0
cam_auto.clip_end = 1000.0
ob_auto_camera = bpy.data.objects.new('AutoCamera', cam_auto)
scene.collection.objects.link(ob_auto_camera)
ob_auto_camera.location = (38.1252, -45.4471, 41.0117)
ob_auto_camera.rotation_euler = (1.09748, -7.21219e-08, 0.694738)
scene.camera = ob_auto_camera
light_auto_sun = bpy.data.lights.new('AutoSun', 'SUN')
light_auto_sun.energy = 3.0
light_auto_sun.angle = 0.0523599
ob_auto_sun = bpy.data.objects.new('AutoSun', light_auto_sun)
scene.collection.objects.link(ob_auto_sun)
ob_auto_sun.rotation_euler = (0.872665, 0.174533, 0.523599)
bpy.context.view_layer.update()
